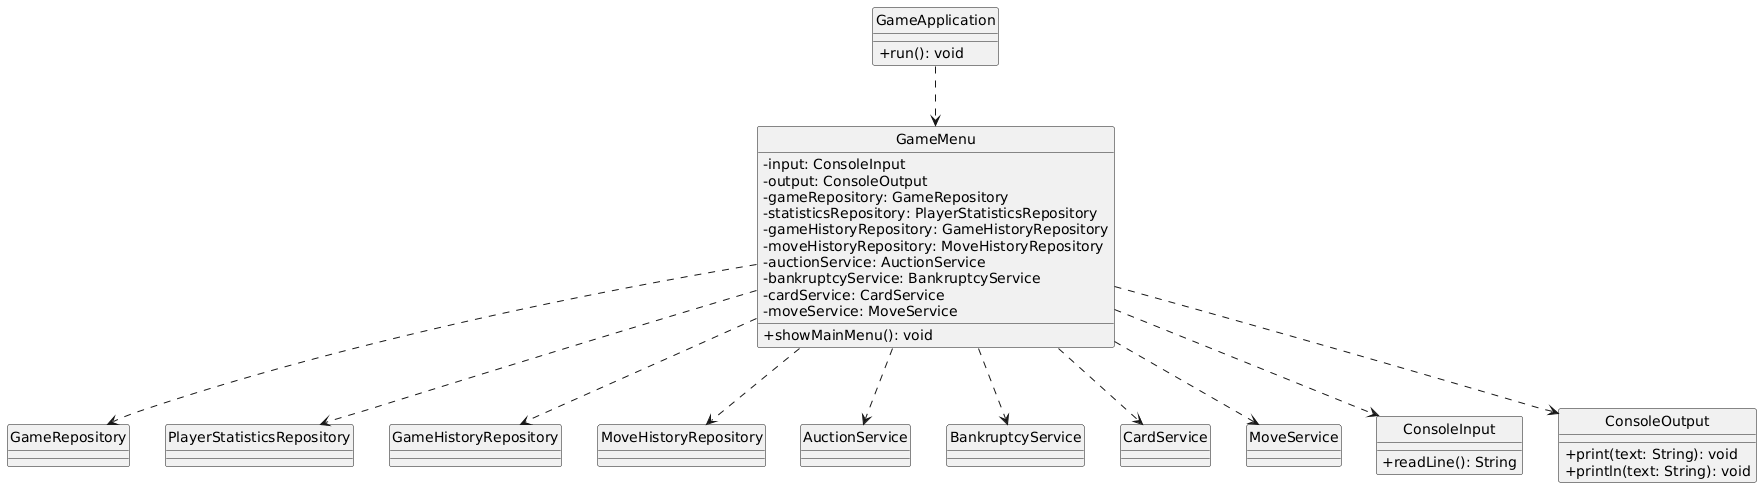

The diagram above was rendered by PlantUML. Its source (embedded in the PNG):
@startuml
skinparam classAttributeIconSize 0
hide circle

' === FORWARD DECLARATIONS (Fixed: one per line) ===
class GameRepository
class PlayerStatisticsRepository
class GameHistoryRepository
class MoveHistoryRepository
class AuctionService
class BankruptcyService
class CardService
class MoveService

' === UI CLASSES ===
class ConsoleInput {
    + readLine(): String
}

class ConsoleOutput {
    + print(text: String): void
    + println(text: String): void
}

class GameMenu {
    - input: ConsoleInput
    - output: ConsoleOutput
    - gameRepository: GameRepository
    - statisticsRepository: PlayerStatisticsRepository
    - gameHistoryRepository: GameHistoryRepository
    - moveHistoryRepository: MoveHistoryRepository
    - auctionService: AuctionService
    - bankruptcyService: BankruptcyService
    - cardService: CardService
    - moveService: MoveService
    + showMainMenu(): void
}

' === APPLICATION ===
class GameApplication {
    + run(): void
}

' === RELATIONSHIPS ===
GameMenu ..> ConsoleInput
GameMenu ..> ConsoleOutput
GameMenu ..> GameRepository
GameMenu ..> PlayerStatisticsRepository
GameMenu ..> GameHistoryRepository
GameMenu ..> MoveHistoryRepository
GameMenu ..> AuctionService
GameMenu ..> BankruptcyService
GameMenu ..> CardService
GameMenu ..> MoveService

GameApplication ..> GameMenu
@enduml